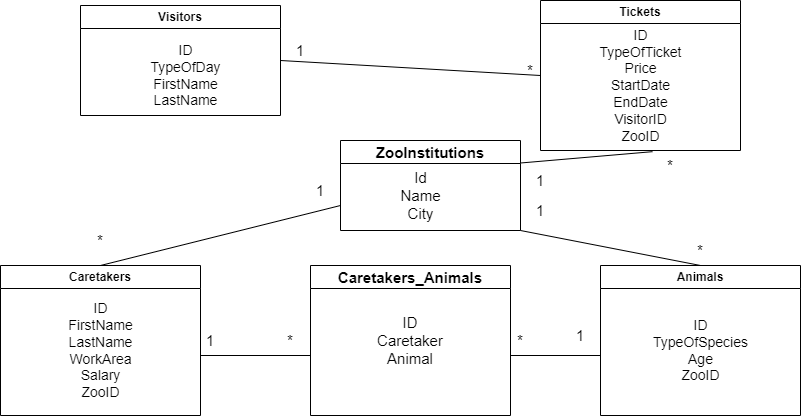

The diagram above was exported from draw.io. Its source (the exported page's mxGraphModel, read from the mxfile embedded in the PNG):
<mxGraphModel dx="880" dy="476" grid="1" gridSize="10" guides="1" tooltips="1" connect="1" arrows="1" fold="1" page="1" pageScale="1" pageWidth="850" pageHeight="1100" math="0" shadow="0">
  <root>
    <mxCell id="0" />
    <mxCell id="1" parent="0" />
    <mxCell id="p_8yuyHDoDOYhjNVHXHs-1" value="Animals" style="swimlane;whiteSpace=wrap;html=1;" parent="1" vertex="1">
      <mxGeometry x="630" y="270" width="200" height="150" as="geometry" />
    </mxCell>
    <mxCell id="p_8yuyHDoDOYhjNVHXHs-2" value="&lt;font style=&quot;font-size: 14px;&quot;&gt;ID&lt;br&gt;TypeOfSpecies&lt;br&gt;Age&lt;br&gt;ZooID&lt;br&gt;&lt;/font&gt;" style="text;html=1;align=center;verticalAlign=middle;resizable=0;points=[];autosize=1;strokeColor=none;fillColor=none;" parent="p_8yuyHDoDOYhjNVHXHs-1" vertex="1">
      <mxGeometry x="40" y="45" width="120" height="80" as="geometry" />
    </mxCell>
    <mxCell id="p_8yuyHDoDOYhjNVHXHs-29" value="1" style="text;html=1;strokeColor=none;fillColor=none;align=center;verticalAlign=middle;whiteSpace=wrap;rounded=0;fontSize=15;" parent="p_8yuyHDoDOYhjNVHXHs-1" vertex="1">
      <mxGeometry x="-50" y="55" width="60" height="30" as="geometry" />
    </mxCell>
    <mxCell id="p_8yuyHDoDOYhjNVHXHs-3" value="Visitors" style="swimlane;whiteSpace=wrap;html=1;" parent="1" vertex="1">
      <mxGeometry x="110" y="10" width="200" height="110" as="geometry" />
    </mxCell>
    <mxCell id="p_8yuyHDoDOYhjNVHXHs-4" value="&lt;font style=&quot;font-size: 14px;&quot;&gt;ID&lt;br&gt;TypeOfDay&lt;br&gt;FirstName&lt;br&gt;LastName&lt;br&gt;&lt;/font&gt;" style="text;html=1;align=center;verticalAlign=middle;resizable=0;points=[];autosize=1;strokeColor=none;fillColor=none;" parent="p_8yuyHDoDOYhjNVHXHs-3" vertex="1">
      <mxGeometry x="60" y="30" width="90" height="80" as="geometry" />
    </mxCell>
    <mxCell id="p_8yuyHDoDOYhjNVHXHs-5" value="Tickets" style="swimlane;whiteSpace=wrap;html=1;" parent="1" vertex="1">
      <mxGeometry x="570" y="5" width="200" height="150" as="geometry" />
    </mxCell>
    <mxCell id="p_8yuyHDoDOYhjNVHXHs-6" value="&lt;font style=&quot;font-size: 14px;&quot;&gt;ID&lt;br&gt;TypeOfTicket&lt;br&gt;Price&lt;br&gt;StartDate&lt;br&gt;EndDate&lt;br&gt;VisitorID&lt;br&gt;ZooID&lt;br&gt;&lt;/font&gt;" style="text;html=1;align=center;verticalAlign=middle;resizable=0;points=[];autosize=1;strokeColor=none;fillColor=none;" parent="p_8yuyHDoDOYhjNVHXHs-5" vertex="1">
      <mxGeometry x="45" y="20" width="110" height="130" as="geometry" />
    </mxCell>
    <mxCell id="p_8yuyHDoDOYhjNVHXHs-7" value="Caretakers" style="swimlane;whiteSpace=wrap;html=1;" parent="1" vertex="1">
      <mxGeometry x="30" y="270" width="200" height="150" as="geometry" />
    </mxCell>
    <mxCell id="p_8yuyHDoDOYhjNVHXHs-8" value="&lt;font style=&quot;font-size: 14px;&quot;&gt;ID&lt;br&gt;FirstName&lt;br&gt;LastName&lt;br&gt;WorkArea&lt;br&gt;Salary&lt;br&gt;ZooID&lt;br&gt;&lt;/font&gt;" style="text;html=1;align=center;verticalAlign=middle;resizable=0;points=[];autosize=1;strokeColor=none;fillColor=none;" parent="p_8yuyHDoDOYhjNVHXHs-7" vertex="1">
      <mxGeometry x="55" y="30" width="90" height="110" as="geometry" />
    </mxCell>
    <mxCell id="p_8yuyHDoDOYhjNVHXHs-18" value="Caretakers_Animals" style="swimlane;whiteSpace=wrap;html=1;fontSize=15;" parent="1" vertex="1">
      <mxGeometry x="340" y="270" width="200" height="150" as="geometry" />
    </mxCell>
    <mxCell id="p_8yuyHDoDOYhjNVHXHs-17" value="ID&lt;br&gt;Caretaker&lt;br&gt;Animal" style="text;html=1;strokeColor=none;fillColor=none;align=center;verticalAlign=middle;whiteSpace=wrap;rounded=0;fontSize=15;" parent="p_8yuyHDoDOYhjNVHXHs-18" vertex="1">
      <mxGeometry x="70" y="60" width="60" height="30" as="geometry" />
    </mxCell>
    <mxCell id="p_8yuyHDoDOYhjNVHXHs-24" value="*" style="text;html=1;strokeColor=none;fillColor=none;align=center;verticalAlign=middle;whiteSpace=wrap;rounded=0;fontSize=15;" parent="p_8yuyHDoDOYhjNVHXHs-18" vertex="1">
      <mxGeometry x="-50" y="60" width="60" height="30" as="geometry" />
    </mxCell>
    <mxCell id="p_8yuyHDoDOYhjNVHXHs-20" value="" style="endArrow=none;html=1;rounded=0;fontSize=15;" parent="1" edge="1">
      <mxGeometry width="50" height="50" relative="1" as="geometry">
        <mxPoint x="540" y="360" as="sourcePoint" />
        <mxPoint x="630" y="360" as="targetPoint" />
      </mxGeometry>
    </mxCell>
    <mxCell id="p_8yuyHDoDOYhjNVHXHs-22" value="" style="endArrow=none;html=1;rounded=0;fontSize=15;" parent="1" edge="1">
      <mxGeometry width="50" height="50" relative="1" as="geometry">
        <mxPoint x="230" y="360" as="sourcePoint" />
        <mxPoint x="340" y="360" as="targetPoint" />
      </mxGeometry>
    </mxCell>
    <mxCell id="p_8yuyHDoDOYhjNVHXHs-23" value="1" style="text;html=1;strokeColor=none;fillColor=none;align=center;verticalAlign=middle;whiteSpace=wrap;rounded=0;fontSize=15;" parent="1" vertex="1">
      <mxGeometry x="210" y="330" width="60" height="30" as="geometry" />
    </mxCell>
    <mxCell id="p_8yuyHDoDOYhjNVHXHs-26" value="*" style="text;html=1;strokeColor=none;fillColor=none;align=center;verticalAlign=middle;whiteSpace=wrap;rounded=0;fontSize=15;" parent="1" vertex="1">
      <mxGeometry x="520" y="330" width="60" height="30" as="geometry" />
    </mxCell>
    <mxCell id="p_8yuyHDoDOYhjNVHXHs-33" value="" style="endArrow=none;html=1;rounded=0;fontSize=15;entryX=0;entryY=0.5;entryDx=0;entryDy=0;exitX=1;exitY=0.5;exitDx=0;exitDy=0;" parent="1" source="p_8yuyHDoDOYhjNVHXHs-3" target="p_8yuyHDoDOYhjNVHXHs-5" edge="1">
      <mxGeometry width="50" height="50" relative="1" as="geometry">
        <mxPoint x="400" y="220" as="sourcePoint" />
        <mxPoint x="450" y="170" as="targetPoint" />
      </mxGeometry>
    </mxCell>
    <mxCell id="p_8yuyHDoDOYhjNVHXHs-36" value="1" style="text;html=1;strokeColor=none;fillColor=none;align=center;verticalAlign=middle;whiteSpace=wrap;rounded=0;fontSize=15;" parent="1" vertex="1">
      <mxGeometry x="300" y="40" width="60" height="30" as="geometry" />
    </mxCell>
    <mxCell id="p_8yuyHDoDOYhjNVHXHs-39" value="*" style="text;html=1;strokeColor=none;fillColor=none;align=center;verticalAlign=middle;whiteSpace=wrap;rounded=0;fontSize=15;" parent="1" vertex="1">
      <mxGeometry x="530" y="60" width="60" height="30" as="geometry" />
    </mxCell>
    <mxCell id="p_8yuyHDoDOYhjNVHXHs-43" value="1" style="text;html=1;strokeColor=none;fillColor=none;align=center;verticalAlign=middle;whiteSpace=wrap;rounded=0;fontSize=15;" parent="1" vertex="1">
      <mxGeometry x="540" y="200" width="60" height="30" as="geometry" />
    </mxCell>
    <mxCell id="p_8yuyHDoDOYhjNVHXHs-44" value="*" style="text;html=1;strokeColor=none;fillColor=none;align=center;verticalAlign=middle;whiteSpace=wrap;rounded=0;fontSize=15;" parent="1" vertex="1">
      <mxGeometry x="700" y="240" width="60" height="30" as="geometry" />
    </mxCell>
    <mxCell id="zN30WayeZYlnZ8qdYheY-2" value="ZooInstitutions" style="swimlane;whiteSpace=wrap;html=1;fontSize=15;" vertex="1" parent="1">
      <mxGeometry x="370" y="145" width="180" height="90" as="geometry" />
    </mxCell>
    <mxCell id="zN30WayeZYlnZ8qdYheY-3" value="Id&lt;br&gt;Name&lt;br&gt;City" style="text;html=1;align=center;verticalAlign=middle;resizable=0;points=[];autosize=1;strokeColor=none;fillColor=none;fontSize=15;" vertex="1" parent="zN30WayeZYlnZ8qdYheY-2">
      <mxGeometry x="50" y="20" width="60" height="70" as="geometry" />
    </mxCell>
    <mxCell id="zN30WayeZYlnZ8qdYheY-12" value="1" style="text;html=1;strokeColor=none;fillColor=none;align=center;verticalAlign=middle;whiteSpace=wrap;rounded=0;fontSize=15;" vertex="1" parent="zN30WayeZYlnZ8qdYheY-2">
      <mxGeometry x="-50" y="35" width="60" height="30" as="geometry" />
    </mxCell>
    <mxCell id="zN30WayeZYlnZ8qdYheY-7" value="" style="endArrow=none;html=1;rounded=0;fontSize=15;entryX=0.5;entryY=0;entryDx=0;entryDy=0;exitX=1;exitY=1;exitDx=0;exitDy=0;" edge="1" parent="1" source="zN30WayeZYlnZ8qdYheY-2" target="p_8yuyHDoDOYhjNVHXHs-1">
      <mxGeometry width="50" height="50" relative="1" as="geometry">
        <mxPoint x="550" y="190" as="sourcePoint" />
        <mxPoint x="450" y="200" as="targetPoint" />
      </mxGeometry>
    </mxCell>
    <mxCell id="zN30WayeZYlnZ8qdYheY-8" value="" style="endArrow=none;html=1;rounded=0;fontSize=15;entryX=0.609;entryY=1.009;entryDx=0;entryDy=0;entryPerimeter=0;exitX=1;exitY=0.25;exitDx=0;exitDy=0;" edge="1" parent="1" source="zN30WayeZYlnZ8qdYheY-2" target="p_8yuyHDoDOYhjNVHXHs-6">
      <mxGeometry width="50" height="50" relative="1" as="geometry">
        <mxPoint x="400" y="250" as="sourcePoint" />
        <mxPoint x="450" y="200" as="targetPoint" />
      </mxGeometry>
    </mxCell>
    <mxCell id="zN30WayeZYlnZ8qdYheY-9" value="1" style="text;html=1;strokeColor=none;fillColor=none;align=center;verticalAlign=middle;whiteSpace=wrap;rounded=0;fontSize=15;" vertex="1" parent="1">
      <mxGeometry x="550" y="160" width="40" height="50" as="geometry" />
    </mxCell>
    <mxCell id="zN30WayeZYlnZ8qdYheY-10" value="*" style="text;html=1;strokeColor=none;fillColor=none;align=center;verticalAlign=middle;whiteSpace=wrap;rounded=0;fontSize=15;" vertex="1" parent="1">
      <mxGeometry x="670" y="155" width="60" height="30" as="geometry" />
    </mxCell>
    <mxCell id="zN30WayeZYlnZ8qdYheY-11" value="" style="endArrow=none;html=1;rounded=0;fontSize=15;exitX=0.5;exitY=0;exitDx=0;exitDy=0;" edge="1" parent="1" source="p_8yuyHDoDOYhjNVHXHs-7">
      <mxGeometry width="50" height="50" relative="1" as="geometry">
        <mxPoint x="400" y="240" as="sourcePoint" />
        <mxPoint x="370" y="210" as="targetPoint" />
      </mxGeometry>
    </mxCell>
    <mxCell id="zN30WayeZYlnZ8qdYheY-15" value="*" style="text;html=1;strokeColor=none;fillColor=none;align=center;verticalAlign=middle;whiteSpace=wrap;rounded=0;fontSize=15;" vertex="1" parent="1">
      <mxGeometry x="100" y="230" width="60" height="30" as="geometry" />
    </mxCell>
  </root>
</mxGraphModel>